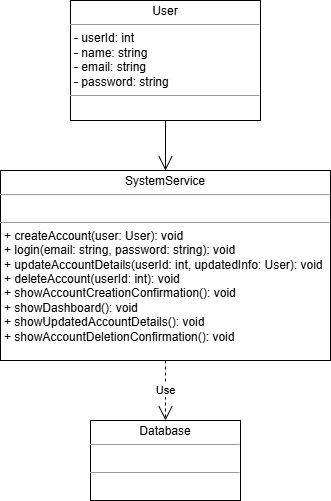

The diagram above was exported from draw.io. Its source (the exported page's mxGraphModel, read from the mxfile embedded in the PNG):
<mxGraphModel dx="872" dy="439" grid="1" gridSize="10" guides="1" tooltips="1" connect="1" arrows="1" fold="1" page="1" pageScale="1" pageWidth="850" pageHeight="1100" background="none" math="0" shadow="0">
  <root>
    <mxCell id="0" />
    <mxCell id="1" parent="0" />
    <mxCell id="5d2195bd80daf111-18" value="&lt;p style=&quot;margin:0px;margin-top:4px;text-align:center;&quot;&gt;User&lt;/p&gt;&lt;hr size=&quot;1&quot;&gt;&lt;p style=&quot;margin:0px;margin-left:4px;&quot;&gt;- userId: int&lt;/p&gt;&lt;p style=&quot;margin:0px;margin-left:4px;&quot;&gt;- name: string&lt;/p&gt;&lt;p style=&quot;margin:0px;margin-left:4px;&quot;&gt;- email: string&lt;/p&gt;&lt;p style=&quot;margin:0px;margin-left:4px;&quot;&gt;- password: string&lt;/p&gt;&lt;hr size=&quot;1&quot;&gt;&lt;p style=&quot;margin:0px;margin-left:4px;&quot;&gt;&lt;br&gt;&lt;/p&gt;" style="verticalAlign=top;align=left;overflow=fill;fontSize=12;fontFamily=Helvetica;html=1;rounded=0;shadow=0;comic=0;labelBackgroundColor=none;strokeWidth=1" parent="1" vertex="1">
      <mxGeometry x="400" y="110" width="190" height="120" as="geometry" />
    </mxCell>
    <mxCell id="5d2195bd80daf111-19" value="&lt;p style=&quot;margin:0px;margin-top:4px;text-align:center;&quot;&gt;SystemService&lt;/p&gt;&lt;hr size=&quot;1&quot;&gt;&lt;p style=&quot;margin:0px;margin-left:4px;&quot;&gt;&lt;br&gt;&lt;/p&gt;&lt;hr size=&quot;1&quot;&gt;&lt;p style=&quot;margin:0px;margin-left:4px;&quot;&gt;+ createAccount(user: User): void&lt;/p&gt;&lt;p style=&quot;margin:0px;margin-left:4px;&quot;&gt;+ login(email: string, password: string): void&lt;/p&gt;&lt;p style=&quot;margin:0px;margin-left:4px;&quot;&gt;+ updateAccountDetails(userId: int, updatedInfo: User): void&lt;/p&gt;&lt;p style=&quot;margin:0px;margin-left:4px;&quot;&gt;+ deleteAccount(userId: int): void&lt;/p&gt;&lt;p style=&quot;margin:0px;margin-left:4px;&quot;&gt;+ showAccountCreationConfirmation(): void&lt;/p&gt;&lt;p style=&quot;margin:0px;margin-left:4px;&quot;&gt;+ showDashboard(): void&lt;/p&gt;&lt;p style=&quot;margin:0px;margin-left:4px;&quot;&gt;+ showUpdatedAccountDetails(): void&lt;/p&gt;&lt;p style=&quot;margin:0px;margin-left:4px;&quot;&gt;+ showAccountDeletionConfirmation(): void&lt;/p&gt;" style="verticalAlign=top;align=left;overflow=fill;fontSize=12;fontFamily=Helvetica;html=1;rounded=0;shadow=0;comic=0;labelBackgroundColor=none;strokeWidth=1" parent="1" vertex="1">
      <mxGeometry x="330" y="280" width="330" height="190" as="geometry" />
    </mxCell>
    <mxCell id="Cn1Y_ZfUFrT-HyKIDlr1-1" value="&lt;p style=&quot;margin:0px;margin-top:4px;text-align:center;&quot;&gt;Database&lt;/p&gt;&lt;hr size=&quot;1&quot;&gt;&lt;p style=&quot;margin:0px;margin-left:4px;&quot;&gt;&lt;br&gt;&lt;/p&gt;&lt;hr size=&quot;1&quot;&gt;&lt;p style=&quot;margin:0px;margin-left:4px;&quot;&gt;&lt;br&gt;&lt;/p&gt;" style="verticalAlign=top;align=left;overflow=fill;fontSize=12;fontFamily=Helvetica;html=1;rounded=0;shadow=0;comic=0;labelBackgroundColor=none;strokeWidth=1" vertex="1" parent="1">
      <mxGeometry x="420" y="530" width="150" height="80" as="geometry" />
    </mxCell>
    <mxCell id="Cn1Y_ZfUFrT-HyKIDlr1-3" value="" style="endArrow=open;endFill=1;endSize=12;html=1;rounded=0;exitX=0.5;exitY=1;exitDx=0;exitDy=0;entryX=0.5;entryY=0;entryDx=0;entryDy=0;" edge="1" parent="1" source="5d2195bd80daf111-18" target="5d2195bd80daf111-19">
      <mxGeometry width="160" relative="1" as="geometry">
        <mxPoint x="330" y="390" as="sourcePoint" />
        <mxPoint x="490" y="390" as="targetPoint" />
      </mxGeometry>
    </mxCell>
    <mxCell id="Cn1Y_ZfUFrT-HyKIDlr1-4" value="Use" style="endArrow=open;endSize=12;dashed=1;html=1;rounded=0;exitX=0.5;exitY=1;exitDx=0;exitDy=0;entryX=0.5;entryY=0;entryDx=0;entryDy=0;" edge="1" parent="1" source="5d2195bd80daf111-19" target="Cn1Y_ZfUFrT-HyKIDlr1-1">
      <mxGeometry width="160" relative="1" as="geometry">
        <mxPoint x="330" y="390" as="sourcePoint" />
        <mxPoint x="490" y="390" as="targetPoint" />
      </mxGeometry>
    </mxCell>
  </root>
</mxGraphModel>